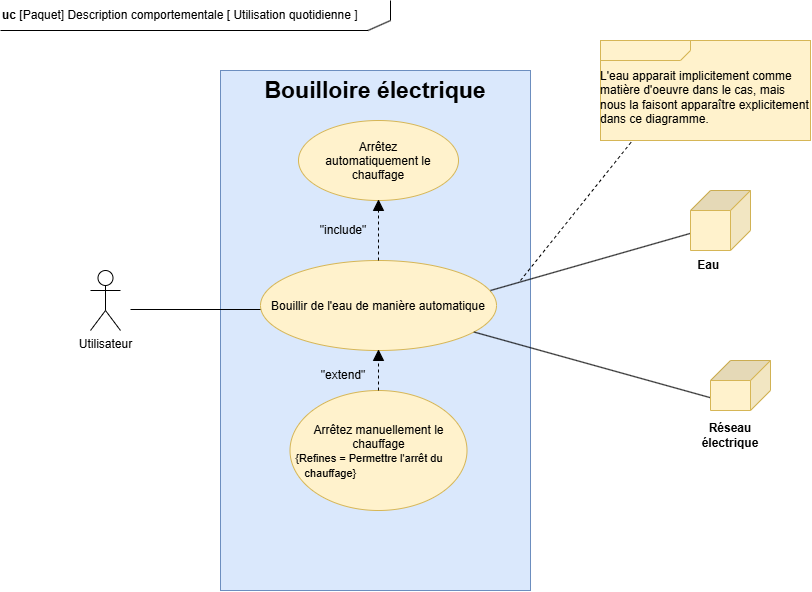

The diagram above was exported from draw.io. Its source (the exported page's mxGraphModel, read from the mxfile embedded in the PNG):
<mxGraphModel dx="1406" dy="780" grid="1" gridSize="10" guides="1" tooltips="1" connect="1" arrows="1" fold="1" page="1" pageScale="1" pageWidth="827" pageHeight="1169" math="0" shadow="0">
  <root>
    <mxCell id="0" />
    <mxCell id="1" parent="0" />
    <mxCell id="kVyol9-oyqosF0En8RlS-2" parent="1" style="rounded=0;whiteSpace=wrap;html=1;fillColor=#dae8fc;strokeColor=#6c8ebf;align=center;" value="" vertex="1">
      <mxGeometry height="520" width="310" x="220" y="70" as="geometry" />
    </mxCell>
    <mxCell id="sUpm82529YYE7L44-aE2-2" parent="1" style="shape=umlActor;html=1;verticalLabelPosition=bottom;verticalAlign=top;align=center;" value="Utilisateur" vertex="1">
      <mxGeometry height="60" width="30" x="90" y="270" as="geometry" />
    </mxCell>
    <mxCell id="sUpm82529YYE7L44-aE2-4" edge="1" parent="1" style="verticalAlign=bottom;html=1;endArrow=none;startArrow=none;startSize=14;startFill=0;edgeStyle=orthogonalEdgeStyle;rounded=0;" value="">
      <mxGeometry relative="1" as="geometry">
        <mxPoint x="130" y="309" as="sourcePoint" />
        <mxPoint x="290" y="309" as="targetPoint" />
      </mxGeometry>
    </mxCell>
    <mxCell id="sUpm82529YYE7L44-aE2-5" connectable="0" parent="sUpm82529YYE7L44-aE2-4" style="resizable=0;html=1;align=right;verticalAlign=bottom;labelBackgroundColor=none;fontSize=10" value="1" vertex="1">
      <mxGeometry relative="1" x="1" as="geometry" />
    </mxCell>
    <mxCell id="sUpm82529YYE7L44-aE2-6" connectable="0" parent="sUpm82529YYE7L44-aE2-4" style="resizable=0;html=1;align=right;verticalAlign=top;labelBackgroundColor=none;fontSize=10" value="e1" vertex="1">
      <mxGeometry relative="1" x="1" as="geometry" />
    </mxCell>
    <mxCell id="sUpm82529YYE7L44-aE2-7" parent="1" style="ellipse;whiteSpace=wrap;html=1;shapeInside=1;fillColor=#fff2cc;strokeColor=#d6b656;" value="Bouillir de l'eau de manière automatique" vertex="1">
      <mxGeometry height="90" width="236" x="260" y="260" as="geometry" />
    </mxCell>
    <mxCell id="sUpm82529YYE7L44-aE2-8" parent="1" style="ellipse;whiteSpace=wrap;html=1;shapeInside=1;fillColor=#fff2cc;strokeColor=#d6b656;" value="Arrêtez automatiquement le chauffage" vertex="1">
      <mxGeometry height="80" width="160" x="298" y="120" as="geometry" />
    </mxCell>
    <mxCell id="sUpm82529YYE7L44-aE2-9" parent="1" style="ellipse;whiteSpace=wrap;html=1;shapeInside=1;fillColor=#fff2cc;strokeColor=#d6b656;" value="Arrêtez manuellement le chauffage&lt;div style=&quot;text-align: left;&quot;&gt;&lt;font style=&quot;font-size: 11px;&quot;&gt;{Refines = Permettre l'arrêt du chauffage}&lt;/font&gt;&lt;/div&gt;" vertex="1">
      <mxGeometry height="120" width="177" x="289.5" y="390" as="geometry" />
    </mxCell>
    <mxCell id="sUpm82529YYE7L44-aE2-11" edge="1" parent="1" source="sUpm82529YYE7L44-aE2-7" style="endArrow=none;html=1;rounded=0;" value="">
      <mxGeometry height="50" relative="1" width="50" as="geometry">
        <mxPoint x="390" y="430" as="sourcePoint" />
        <mxPoint x="720" y="400" as="targetPoint" />
      </mxGeometry>
    </mxCell>
    <mxCell id="sUpm82529YYE7L44-aE2-12" edge="1" parent="1" style="endArrow=none;html=1;rounded=0;" value="">
      <mxGeometry height="50" relative="1" width="50" as="geometry">
        <mxPoint x="490" y="290" as="sourcePoint" />
        <mxPoint x="700" y="230" as="targetPoint" />
      </mxGeometry>
    </mxCell>
    <mxCell id="sUpm82529YYE7L44-aE2-14" edge="1" parent="1" source="sUpm82529YYE7L44-aE2-9" style="endArrow=none;dashed=1;html=1;rounded=0;entryX=0.5;entryY=1;entryDx=0;entryDy=0;" target="sUpm82529YYE7L44-aE2-7" value="">
      <mxGeometry height="50" relative="1" width="50" as="geometry">
        <mxPoint x="390" y="430" as="sourcePoint" />
        <mxPoint x="440" y="380" as="targetPoint" />
      </mxGeometry>
    </mxCell>
    <mxCell id="sUpm82529YYE7L44-aE2-16" parent="1" style="shape=triangle;fillColor=strokeColor;direction=north;" value="" vertex="1">
      <mxGeometry height="10" width="10" x="373" y="350" as="geometry" />
    </mxCell>
    <mxCell id="sUpm82529YYE7L44-aE2-20" parent="1" style="shape=triangle;fillColor=strokeColor;direction=north;" value="" vertex="1">
      <mxGeometry height="10" width="10" x="373" y="200" as="geometry" />
    </mxCell>
    <mxCell id="kVyol9-oyqosF0En8RlS-4" edge="1" parent="1" style="endArrow=none;dashed=1;html=1;rounded=0;" value="">
      <mxGeometry height="50" relative="1" width="50" as="geometry">
        <mxPoint x="520" y="280" as="sourcePoint" />
        <mxPoint x="640" y="130" as="targetPoint" />
      </mxGeometry>
    </mxCell>
    <mxCell id="kVyol9-oyqosF0En8RlS-5" parent="1" style="shape=cube;whiteSpace=wrap;html=1;boundedLbl=1;backgroundOutline=1;darkOpacity=0.05;darkOpacity2=0.1;direction=south;fillColor=#fff2cc;strokeColor=#d6b656;" value="" vertex="1">
      <mxGeometry height="50" width="60" x="710" y="360" as="geometry" />
    </mxCell>
    <mxCell id="kVyol9-oyqosF0En8RlS-6" parent="1" style="text;html=1;whiteSpace=wrap;strokeColor=none;fillColor=none;align=center;verticalAlign=middle;rounded=0;" value="&lt;b&gt;Réseau électrique&lt;/b&gt;" vertex="1">
      <mxGeometry height="30" width="60" x="700" y="420" as="geometry" />
    </mxCell>
    <mxCell id="kVyol9-oyqosF0En8RlS-9" parent="1" style="html=1;shape=mxgraph.sysml.package;html=1;overflow=fill;whiteSpace=wrap;fillColor=#fff2cc;strokeColor=#d6b656;" value="&lt;div&gt;&lt;br&gt;&lt;/div&gt;&lt;div&gt;&lt;br&gt;&lt;/div&gt;&lt;div style=&quot;text-align: left;&quot;&gt;L'eau apparait implicitement comme matière d'oeuvre dans le cas, mais nous la faisont apparaître explicitement dans ce diagramme.&amp;nbsp;&lt;/div&gt;" vertex="1">
      <mxGeometry height="100" width="210" x="600" y="40" as="geometry" />
    </mxCell>
    <mxCell id="kVyol9-oyqosF0En8RlS-10" parent="1" style="shape=cube;whiteSpace=wrap;html=1;boundedLbl=1;backgroundOutline=1;darkOpacity=0.05;darkOpacity2=0.1;direction=south;fillColor=#fff2cc;strokeColor=#d6b656;" value="" vertex="1">
      <mxGeometry height="60" width="60" x="690" y="190" as="geometry" />
    </mxCell>
    <mxCell id="kVyol9-oyqosF0En8RlS-11" parent="1" style="text;html=1;whiteSpace=wrap;strokeColor=none;fillColor=none;align=center;verticalAlign=middle;rounded=0;" value="&lt;b&gt;Eau&amp;nbsp;&lt;/b&gt;" vertex="1">
      <mxGeometry height="30" width="60" x="680" y="250" as="geometry" />
    </mxCell>
    <mxCell id="kVyol9-oyqosF0En8RlS-12" parent="1" style="text;html=1;whiteSpace=wrap;strokeColor=none;fillColor=none;align=center;verticalAlign=middle;rounded=0;" value="&quot;extend&quot;" vertex="1">
      <mxGeometry height="30" width="60" x="313" y="360" as="geometry" />
    </mxCell>
    <mxCell id="kVyol9-oyqosF0En8RlS-13" parent="1" style="text;html=1;whiteSpace=wrap;strokeColor=none;fillColor=none;align=center;verticalAlign=middle;rounded=0;" value="&quot;include&quot;" vertex="1">
      <mxGeometry height="30" width="60" x="313" y="215" as="geometry" />
    </mxCell>
    <mxCell id="kVyol9-oyqosF0En8RlS-14" edge="1" parent="1" source="sUpm82529YYE7L44-aE2-7" style="endArrow=none;dashed=1;html=1;rounded=0;entryX=0;entryY=0.5;entryDx=0;entryDy=0;exitX=0.5;exitY=0;exitDx=0;exitDy=0;" target="sUpm82529YYE7L44-aE2-20" value="">
      <mxGeometry height="50" relative="1" width="50" as="geometry">
        <mxPoint x="390" y="420" as="sourcePoint" />
        <mxPoint x="440" y="370" as="targetPoint" />
      </mxGeometry>
    </mxCell>
    <mxCell id="kVyol9-oyqosF0En8RlS-15" parent="1" style="text;html=1;whiteSpace=wrap;strokeColor=none;fillColor=none;align=center;verticalAlign=middle;rounded=0;fontSize=23;fontStyle=1" value="Bouilloire électrique" vertex="1">
      <mxGeometry height="30" width="340" x="205" y="75" as="geometry" />
    </mxCell>
    <mxCell id="kVyol9-oyqosF0En8RlS-16" parent="1" style="text;html=1;whiteSpace=wrap;strokeColor=none;fillColor=none;align=left;verticalAlign=middle;rounded=0;" value="&lt;b&gt;uc &lt;/b&gt;[Paquet] Description comportementale [ Utilisation quotidienne ]" vertex="1">
      <mxGeometry height="30" width="490" as="geometry" />
    </mxCell>
    <mxCell id="kVyol9-oyqosF0En8RlS-17" edge="1" parent="1" source="kVyol9-oyqosF0En8RlS-16" style="endArrow=none;html=1;rounded=0;exitX=0;exitY=1;exitDx=0;exitDy=0;entryX=0.75;entryY=1;entryDx=0;entryDy=0;" target="kVyol9-oyqosF0En8RlS-16" value="">
      <mxGeometry height="50" relative="1" width="50" as="geometry">
        <mxPoint x="390" y="270" as="sourcePoint" />
        <mxPoint x="440" y="220" as="targetPoint" />
      </mxGeometry>
    </mxCell>
    <mxCell id="kVyol9-oyqosF0En8RlS-18" edge="1" parent="1" source="kVyol9-oyqosF0En8RlS-16" style="endArrow=none;html=1;rounded=0;exitX=0.75;exitY=1;exitDx=0;exitDy=0;entryX=0.796;entryY=0.667;entryDx=0;entryDy=0;entryPerimeter=0;" target="kVyol9-oyqosF0En8RlS-16" value="">
      <mxGeometry height="50" relative="1" width="50" as="geometry">
        <mxPoint x="390" y="270" as="sourcePoint" />
        <mxPoint x="110" y="140" as="targetPoint" />
      </mxGeometry>
    </mxCell>
    <mxCell id="kVyol9-oyqosF0En8RlS-19" edge="1" parent="1" style="endArrow=none;html=1;rounded=0;" value="">
      <mxGeometry height="50" relative="1" width="50" as="geometry">
        <mxPoint x="390" as="sourcePoint" />
        <mxPoint x="390" y="20" as="targetPoint" />
      </mxGeometry>
    </mxCell>
  </root>
</mxGraphModel>